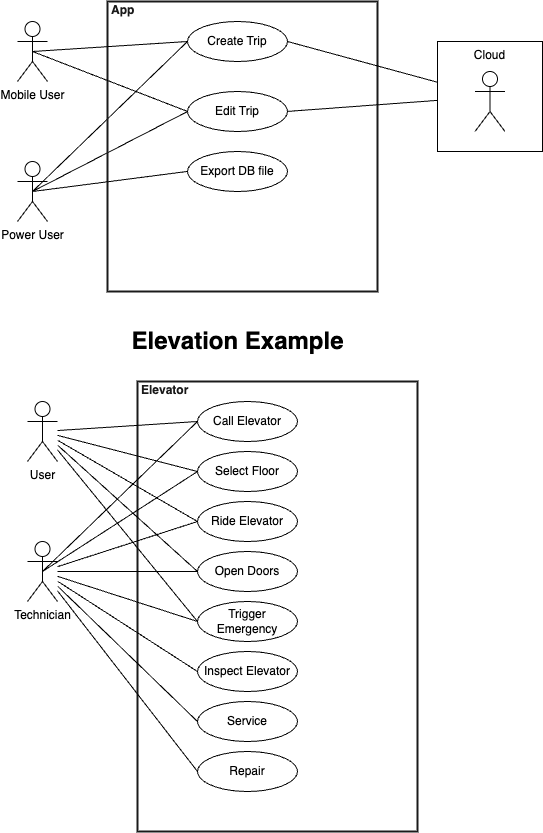

The diagram above was exported from draw.io. Its source (the exported page's mxGraphModel, read from the mxfile embedded in the PNG):
<mxGraphModel dx="740" dy="894" grid="1" gridSize="10" guides="1" tooltips="1" connect="1" arrows="1" fold="1" page="1" pageScale="1" pageWidth="3300" pageHeight="2339" math="0" shadow="0">
  <root>
    <mxCell id="0" />
    <mxCell id="1" parent="0" />
    <mxCell id="30" value="Elevator" style="html=1;fontColor=#1A1A1A;fontStyle=1;align=left;verticalAlign=top;spacing=0;labelBorderColor=none;fillColor=none;strokeWidth=2;strokeColor=#1A1A1A;spacingLeft=4;spacingTop=-3;" vertex="1" parent="1">
      <mxGeometry x="170" y="670" width="280" height="450" as="geometry" />
    </mxCell>
    <mxCell id="2" value="Mobile User" style="shape=umlActor;verticalLabelPosition=bottom;verticalAlign=top;html=1;" vertex="1" parent="1">
      <mxGeometry x="50" y="310" width="30" height="60" as="geometry" />
    </mxCell>
    <mxCell id="17" style="edgeStyle=none;html=1;exitX=0.5;exitY=0.5;exitDx=0;exitDy=0;exitPerimeter=0;endArrow=none;endFill=0;" edge="1" parent="1" source="3">
      <mxGeometry relative="1" as="geometry">
        <mxPoint x="220" y="330" as="targetPoint" />
      </mxGeometry>
    </mxCell>
    <mxCell id="18" style="edgeStyle=none;html=1;exitX=0.5;exitY=0.5;exitDx=0;exitDy=0;exitPerimeter=0;endArrow=none;endFill=0;" edge="1" parent="1" source="3">
      <mxGeometry relative="1" as="geometry">
        <mxPoint x="220" y="400" as="targetPoint" />
      </mxGeometry>
    </mxCell>
    <mxCell id="3" value="Power User" style="shape=umlActor;verticalLabelPosition=bottom;verticalAlign=top;html=1;" vertex="1" parent="1">
      <mxGeometry x="50" y="450" width="30" height="60" as="geometry" />
    </mxCell>
    <mxCell id="4" value="Create Trip" style="ellipse;whiteSpace=wrap;html=1;align=center;newEdgeStyle={&quot;edgeStyle&quot;:&quot;entityRelationEdgeStyle&quot;,&quot;startArrow&quot;:&quot;none&quot;,&quot;endArrow&quot;:&quot;none&quot;,&quot;segment&quot;:10,&quot;curved&quot;:1,&quot;sourcePerimeterSpacing&quot;:0,&quot;targetPerimeterSpacing&quot;:0};treeFolding=1;treeMoving=1;" vertex="1" parent="1">
      <mxGeometry x="220" y="310" width="100" height="40" as="geometry" />
    </mxCell>
    <mxCell id="5" value="Edit Trip" style="ellipse;whiteSpace=wrap;html=1;align=center;newEdgeStyle={&quot;edgeStyle&quot;:&quot;entityRelationEdgeStyle&quot;,&quot;startArrow&quot;:&quot;none&quot;,&quot;endArrow&quot;:&quot;none&quot;,&quot;segment&quot;:10,&quot;curved&quot;:1,&quot;sourcePerimeterSpacing&quot;:0,&quot;targetPerimeterSpacing&quot;:0};treeFolding=1;treeMoving=1;" vertex="1" parent="1">
      <mxGeometry x="220" y="380" width="100" height="40" as="geometry" />
    </mxCell>
    <mxCell id="6" value="Export DB file" style="ellipse;whiteSpace=wrap;html=1;align=center;newEdgeStyle={&quot;edgeStyle&quot;:&quot;entityRelationEdgeStyle&quot;,&quot;startArrow&quot;:&quot;none&quot;,&quot;endArrow&quot;:&quot;none&quot;,&quot;segment&quot;:10,&quot;curved&quot;:1,&quot;sourcePerimeterSpacing&quot;:0,&quot;targetPerimeterSpacing&quot;:0};treeFolding=1;treeMoving=1;" vertex="1" parent="1">
      <mxGeometry x="220" y="440" width="100" height="40" as="geometry" />
    </mxCell>
    <mxCell id="12" value="App" style="html=1;fontColor=#1A1A1A;fontStyle=1;align=left;verticalAlign=top;spacing=0;labelBorderColor=none;fillColor=none;strokeWidth=2;strokeColor=#1A1A1A;spacingLeft=4;spacingTop=-3;" vertex="1" parent="1">
      <mxGeometry x="140" y="290" width="270" height="290" as="geometry" />
    </mxCell>
    <mxCell id="14" value="" style="group" vertex="1" connectable="0" parent="1">
      <mxGeometry x="470" y="330" width="105" height="110" as="geometry" />
    </mxCell>
    <mxCell id="7" value="" style="shape=umlActor;verticalLabelPosition=bottom;verticalAlign=top;html=1;" vertex="1" parent="14">
      <mxGeometry x="37.5" y="30" width="30" height="60" as="geometry" />
    </mxCell>
    <mxCell id="13" value="Cloud" style="html=1;dashed=0;whiteSpace=wrap;fillColor=none;align=center;verticalAlign=top;" vertex="1" parent="14">
      <mxGeometry width="105" height="110" as="geometry" />
    </mxCell>
    <mxCell id="15" style="edgeStyle=none;html=1;exitX=0.5;exitY=0.5;exitDx=0;exitDy=0;exitPerimeter=0;entryX=0.296;entryY=0.138;entryDx=0;entryDy=0;entryPerimeter=0;endArrow=none;endFill=0;" edge="1" parent="1" source="2" target="12">
      <mxGeometry relative="1" as="geometry" />
    </mxCell>
    <mxCell id="16" style="edgeStyle=none;html=1;exitX=0.5;exitY=0.5;exitDx=0;exitDy=0;exitPerimeter=0;entryX=0.296;entryY=0.379;entryDx=0;entryDy=0;entryPerimeter=0;endArrow=none;endFill=0;" edge="1" parent="1" source="2" target="12">
      <mxGeometry relative="1" as="geometry" />
    </mxCell>
    <mxCell id="19" style="edgeStyle=none;html=1;exitX=0.5;exitY=0.5;exitDx=0;exitDy=0;exitPerimeter=0;entryX=0.296;entryY=0.586;entryDx=0;entryDy=0;entryPerimeter=0;endArrow=none;endFill=0;" edge="1" parent="1" source="3" target="12">
      <mxGeometry relative="1" as="geometry" />
    </mxCell>
    <mxCell id="20" style="edgeStyle=none;html=1;entryX=0.667;entryY=0.138;entryDx=0;entryDy=0;entryPerimeter=0;endArrow=none;endFill=0;" edge="1" parent="1" source="13" target="12">
      <mxGeometry relative="1" as="geometry" />
    </mxCell>
    <mxCell id="21" style="edgeStyle=none;html=1;entryX=0.667;entryY=0.379;entryDx=0;entryDy=0;entryPerimeter=0;endArrow=none;endFill=0;" edge="1" parent="1" source="13" target="12">
      <mxGeometry relative="1" as="geometry" />
    </mxCell>
    <mxCell id="51" style="edgeStyle=none;shape=connector;rounded=1;html=1;entryX=0;entryY=0.5;entryDx=0;entryDy=0;strokeColor=default;align=center;verticalAlign=middle;fontFamily=Helvetica;fontSize=11;fontColor=default;labelBackgroundColor=default;endArrow=none;endFill=0;" edge="1" parent="1" source="23" target="27">
      <mxGeometry relative="1" as="geometry" />
    </mxCell>
    <mxCell id="52" style="edgeStyle=none;shape=connector;rounded=1;html=1;entryX=0;entryY=0.5;entryDx=0;entryDy=0;strokeColor=default;align=center;verticalAlign=middle;fontFamily=Helvetica;fontSize=11;fontColor=default;labelBackgroundColor=default;endArrow=none;endFill=0;" edge="1" parent="1" source="23" target="28">
      <mxGeometry relative="1" as="geometry" />
    </mxCell>
    <mxCell id="53" style="edgeStyle=none;shape=connector;rounded=1;html=1;entryX=0;entryY=0.5;entryDx=0;entryDy=0;strokeColor=default;align=center;verticalAlign=middle;fontFamily=Helvetica;fontSize=11;fontColor=default;labelBackgroundColor=default;endArrow=none;endFill=0;" edge="1" parent="1" source="23" target="29">
      <mxGeometry relative="1" as="geometry" />
    </mxCell>
    <mxCell id="54" style="edgeStyle=none;shape=connector;rounded=1;html=1;entryX=0;entryY=0.5;entryDx=0;entryDy=0;strokeColor=default;align=center;verticalAlign=middle;fontFamily=Helvetica;fontSize=11;fontColor=default;labelBackgroundColor=default;endArrow=none;endFill=0;" edge="1" parent="1" source="23" target="40">
      <mxGeometry relative="1" as="geometry" />
    </mxCell>
    <mxCell id="55" style="edgeStyle=none;shape=connector;rounded=1;html=1;entryX=0;entryY=0.5;entryDx=0;entryDy=0;strokeColor=default;align=center;verticalAlign=middle;fontFamily=Helvetica;fontSize=11;fontColor=default;labelBackgroundColor=default;endArrow=none;endFill=0;" edge="1" parent="1" source="23" target="41">
      <mxGeometry relative="1" as="geometry" />
    </mxCell>
    <mxCell id="23" value="User" style="shape=umlActor;verticalLabelPosition=bottom;verticalAlign=top;html=1;" vertex="1" parent="1">
      <mxGeometry x="60" y="690" width="30" height="60" as="geometry" />
    </mxCell>
    <mxCell id="24" style="edgeStyle=none;html=1;exitX=0.5;exitY=0.5;exitDx=0;exitDy=0;exitPerimeter=0;endArrow=none;endFill=0;" edge="1" parent="1" source="26">
      <mxGeometry relative="1" as="geometry">
        <mxPoint x="230" y="710" as="targetPoint" />
      </mxGeometry>
    </mxCell>
    <mxCell id="25" style="edgeStyle=none;html=1;exitX=0.5;exitY=0.5;exitDx=0;exitDy=0;exitPerimeter=0;endArrow=none;endFill=0;entryX=0;entryY=0.5;entryDx=0;entryDy=0;" edge="1" parent="1" source="26" target="28">
      <mxGeometry relative="1" as="geometry">
        <mxPoint x="230" y="780" as="targetPoint" />
      </mxGeometry>
    </mxCell>
    <mxCell id="45" style="edgeStyle=none;html=1;entryX=0;entryY=0.5;entryDx=0;entryDy=0;endArrow=none;endFill=0;" edge="1" parent="1" source="26" target="29">
      <mxGeometry relative="1" as="geometry" />
    </mxCell>
    <mxCell id="46" style="edgeStyle=none;shape=connector;rounded=1;html=1;entryX=0;entryY=0.5;entryDx=0;entryDy=0;strokeColor=default;align=center;verticalAlign=middle;fontFamily=Helvetica;fontSize=11;fontColor=default;labelBackgroundColor=default;endArrow=none;endFill=0;" edge="1" parent="1" source="26" target="40">
      <mxGeometry relative="1" as="geometry" />
    </mxCell>
    <mxCell id="47" style="edgeStyle=none;shape=connector;rounded=1;html=1;entryX=0;entryY=0.5;entryDx=0;entryDy=0;strokeColor=default;align=center;verticalAlign=middle;fontFamily=Helvetica;fontSize=11;fontColor=default;labelBackgroundColor=default;endArrow=none;endFill=0;" edge="1" parent="1" source="26" target="41">
      <mxGeometry relative="1" as="geometry" />
    </mxCell>
    <mxCell id="48" style="edgeStyle=none;shape=connector;rounded=1;html=1;entryX=0;entryY=0.5;entryDx=0;entryDy=0;strokeColor=default;align=center;verticalAlign=middle;fontFamily=Helvetica;fontSize=11;fontColor=default;labelBackgroundColor=default;endArrow=none;endFill=0;" edge="1" parent="1" source="26" target="42">
      <mxGeometry relative="1" as="geometry" />
    </mxCell>
    <mxCell id="49" style="edgeStyle=none;shape=connector;rounded=1;html=1;entryX=0;entryY=0.5;entryDx=0;entryDy=0;strokeColor=default;align=center;verticalAlign=middle;fontFamily=Helvetica;fontSize=11;fontColor=default;labelBackgroundColor=default;endArrow=none;endFill=0;" edge="1" parent="1" source="26" target="43">
      <mxGeometry relative="1" as="geometry" />
    </mxCell>
    <mxCell id="50" style="edgeStyle=none;shape=connector;rounded=1;html=1;entryX=0;entryY=0.5;entryDx=0;entryDy=0;strokeColor=default;align=center;verticalAlign=middle;fontFamily=Helvetica;fontSize=11;fontColor=default;labelBackgroundColor=default;endArrow=none;endFill=0;" edge="1" parent="1" source="26" target="44">
      <mxGeometry relative="1" as="geometry" />
    </mxCell>
    <mxCell id="26" value="Technician" style="shape=umlActor;verticalLabelPosition=bottom;verticalAlign=top;html=1;" vertex="1" parent="1">
      <mxGeometry x="60" y="830" width="30" height="60" as="geometry" />
    </mxCell>
    <mxCell id="27" value="Call Elevator" style="ellipse;whiteSpace=wrap;html=1;align=center;newEdgeStyle={&quot;edgeStyle&quot;:&quot;entityRelationEdgeStyle&quot;,&quot;startArrow&quot;:&quot;none&quot;,&quot;endArrow&quot;:&quot;none&quot;,&quot;segment&quot;:10,&quot;curved&quot;:1,&quot;sourcePerimeterSpacing&quot;:0,&quot;targetPerimeterSpacing&quot;:0};treeFolding=1;treeMoving=1;" vertex="1" parent="1">
      <mxGeometry x="230" y="690" width="100" height="40" as="geometry" />
    </mxCell>
    <mxCell id="28" value="Select Floor" style="ellipse;whiteSpace=wrap;html=1;align=center;newEdgeStyle={&quot;edgeStyle&quot;:&quot;entityRelationEdgeStyle&quot;,&quot;startArrow&quot;:&quot;none&quot;,&quot;endArrow&quot;:&quot;none&quot;,&quot;segment&quot;:10,&quot;curved&quot;:1,&quot;sourcePerimeterSpacing&quot;:0,&quot;targetPerimeterSpacing&quot;:0};treeFolding=1;treeMoving=1;" vertex="1" parent="1">
      <mxGeometry x="230" y="740" width="100" height="40" as="geometry" />
    </mxCell>
    <mxCell id="29" value="Ride Elevator" style="ellipse;whiteSpace=wrap;html=1;align=center;newEdgeStyle={&quot;edgeStyle&quot;:&quot;entityRelationEdgeStyle&quot;,&quot;startArrow&quot;:&quot;none&quot;,&quot;endArrow&quot;:&quot;none&quot;,&quot;segment&quot;:10,&quot;curved&quot;:1,&quot;sourcePerimeterSpacing&quot;:0,&quot;targetPerimeterSpacing&quot;:0};treeFolding=1;treeMoving=1;" vertex="1" parent="1">
      <mxGeometry x="230" y="790" width="100" height="40" as="geometry" />
    </mxCell>
    <mxCell id="39" value="Elevation Example" style="text;strokeColor=none;fillColor=none;html=1;fontSize=24;fontStyle=1;verticalAlign=middle;align=center;" vertex="1" parent="1">
      <mxGeometry x="220" y="610" width="100" height="40" as="geometry" />
    </mxCell>
    <mxCell id="40" value="Open Doors" style="ellipse;whiteSpace=wrap;html=1;align=center;newEdgeStyle={&quot;edgeStyle&quot;:&quot;entityRelationEdgeStyle&quot;,&quot;startArrow&quot;:&quot;none&quot;,&quot;endArrow&quot;:&quot;none&quot;,&quot;segment&quot;:10,&quot;curved&quot;:1,&quot;sourcePerimeterSpacing&quot;:0,&quot;targetPerimeterSpacing&quot;:0};treeFolding=1;treeMoving=1;" vertex="1" parent="1">
      <mxGeometry x="230" y="840" width="100" height="40" as="geometry" />
    </mxCell>
    <mxCell id="41" value="Trigger Emergency" style="ellipse;whiteSpace=wrap;html=1;align=center;newEdgeStyle={&quot;edgeStyle&quot;:&quot;entityRelationEdgeStyle&quot;,&quot;startArrow&quot;:&quot;none&quot;,&quot;endArrow&quot;:&quot;none&quot;,&quot;segment&quot;:10,&quot;curved&quot;:1,&quot;sourcePerimeterSpacing&quot;:0,&quot;targetPerimeterSpacing&quot;:0};treeFolding=1;treeMoving=1;" vertex="1" parent="1">
      <mxGeometry x="230" y="890" width="100" height="40" as="geometry" />
    </mxCell>
    <mxCell id="42" value="Inspect Elevator" style="ellipse;whiteSpace=wrap;html=1;align=center;newEdgeStyle={&quot;edgeStyle&quot;:&quot;entityRelationEdgeStyle&quot;,&quot;startArrow&quot;:&quot;none&quot;,&quot;endArrow&quot;:&quot;none&quot;,&quot;segment&quot;:10,&quot;curved&quot;:1,&quot;sourcePerimeterSpacing&quot;:0,&quot;targetPerimeterSpacing&quot;:0};treeFolding=1;treeMoving=1;" vertex="1" parent="1">
      <mxGeometry x="230" y="940" width="100" height="40" as="geometry" />
    </mxCell>
    <mxCell id="43" value="Service" style="ellipse;whiteSpace=wrap;html=1;align=center;newEdgeStyle={&quot;edgeStyle&quot;:&quot;entityRelationEdgeStyle&quot;,&quot;startArrow&quot;:&quot;none&quot;,&quot;endArrow&quot;:&quot;none&quot;,&quot;segment&quot;:10,&quot;curved&quot;:1,&quot;sourcePerimeterSpacing&quot;:0,&quot;targetPerimeterSpacing&quot;:0};treeFolding=1;treeMoving=1;" vertex="1" parent="1">
      <mxGeometry x="230" y="990" width="100" height="40" as="geometry" />
    </mxCell>
    <mxCell id="44" value="Repair" style="ellipse;whiteSpace=wrap;html=1;align=center;newEdgeStyle={&quot;edgeStyle&quot;:&quot;entityRelationEdgeStyle&quot;,&quot;startArrow&quot;:&quot;none&quot;,&quot;endArrow&quot;:&quot;none&quot;,&quot;segment&quot;:10,&quot;curved&quot;:1,&quot;sourcePerimeterSpacing&quot;:0,&quot;targetPerimeterSpacing&quot;:0};treeFolding=1;treeMoving=1;" vertex="1" parent="1">
      <mxGeometry x="230" y="1040" width="100" height="40" as="geometry" />
    </mxCell>
  </root>
</mxGraphModel>